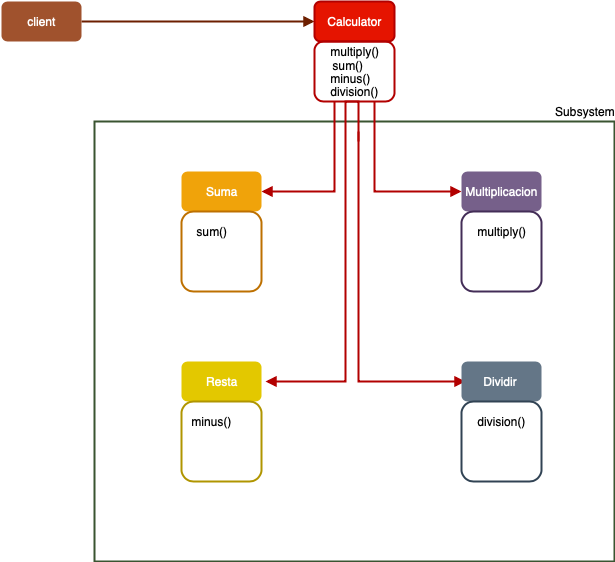

The diagram above was exported from draw.io. Its source (the exported page's mxGraphModel, read from the mxfile embedded in the PNG):
<mxGraphModel dx="906" dy="596" grid="1" gridSize="10" guides="1" tooltips="1" connect="1" arrows="1" fold="1" page="1" pageScale="1" pageWidth="827" pageHeight="1169" math="0" shadow="0">
  <root>
    <mxCell id="0" />
    <mxCell id="1" parent="0" />
    <mxCell id="zDFrBs84cU38aBUoOOgs-13" value="" style="rounded=0;whiteSpace=wrap;html=1;strokeWidth=2;fillColor=none;strokeColor=#3A5431;fontColor=#ffffff;" vertex="1" parent="1">
      <mxGeometry x="153" y="190" width="520" height="440" as="geometry" />
    </mxCell>
    <mxCell id="zDFrBs84cU38aBUoOOgs-4" style="edgeStyle=orthogonalEdgeStyle;rounded=0;orthogonalLoop=1;jettySize=auto;html=1;exitX=1;exitY=0.5;exitDx=0;exitDy=0;entryX=0;entryY=0.5;entryDx=0;entryDy=0;endArrow=block;endFill=1;strokeWidth=2;fillColor=#a0522d;strokeColor=#6D1F00;" edge="1" parent="1" source="zDFrBs84cU38aBUoOOgs-1" target="zDFrBs84cU38aBUoOOgs-3">
      <mxGeometry relative="1" as="geometry" />
    </mxCell>
    <mxCell id="zDFrBs84cU38aBUoOOgs-1" value="client" style="rounded=1;whiteSpace=wrap;html=1;strokeWidth=2;fillColor=#a0522d;strokeColor=none;fontColor=#ffffff;" vertex="1" parent="1">
      <mxGeometry x="60" y="70" width="80" height="40" as="geometry" />
    </mxCell>
    <mxCell id="zDFrBs84cU38aBUoOOgs-9" style="edgeStyle=orthogonalEdgeStyle;rounded=0;orthogonalLoop=1;jettySize=auto;html=1;exitX=0.25;exitY=1;exitDx=0;exitDy=0;entryX=1;entryY=0.5;entryDx=0;entryDy=0;endArrow=block;endFill=1;strokeWidth=2;fillColor=#e51400;strokeColor=#B20000;" edge="1" parent="1" source="zDFrBs84cU38aBUoOOgs-28" target="zDFrBs84cU38aBUoOOgs-5">
      <mxGeometry relative="1" as="geometry" />
    </mxCell>
    <mxCell id="zDFrBs84cU38aBUoOOgs-10" style="edgeStyle=orthogonalEdgeStyle;rounded=0;orthogonalLoop=1;jettySize=auto;html=1;entryX=1;entryY=0.5;entryDx=0;entryDy=0;endArrow=block;endFill=1;strokeWidth=2;fillColor=#e51400;strokeColor=#B20000;" edge="1" parent="1">
      <mxGeometry relative="1" as="geometry">
        <mxPoint x="417" y="210" as="sourcePoint" />
        <mxPoint x="324" y="450" as="targetPoint" />
        <Array as="points">
          <mxPoint x="417" y="170" />
          <mxPoint x="404" y="170" />
          <mxPoint x="404" y="450" />
        </Array>
      </mxGeometry>
    </mxCell>
    <mxCell id="zDFrBs84cU38aBUoOOgs-11" style="edgeStyle=orthogonalEdgeStyle;rounded=0;orthogonalLoop=1;jettySize=auto;html=1;entryX=0;entryY=0.5;entryDx=0;entryDy=0;endArrow=block;endFill=1;strokeWidth=2;fillColor=#e51400;strokeColor=#B20000;" edge="1" parent="1">
      <mxGeometry relative="1" as="geometry">
        <mxPoint x="417" y="200" as="sourcePoint" />
        <mxPoint x="524" y="450" as="targetPoint" />
        <Array as="points">
          <mxPoint x="417" y="450" />
        </Array>
      </mxGeometry>
    </mxCell>
    <mxCell id="zDFrBs84cU38aBUoOOgs-12" style="edgeStyle=orthogonalEdgeStyle;rounded=0;orthogonalLoop=1;jettySize=auto;html=1;exitX=0.75;exitY=1;exitDx=0;exitDy=0;entryX=0;entryY=0.5;entryDx=0;entryDy=0;endArrow=block;endFill=1;strokeWidth=2;fillColor=#e51400;strokeColor=#B20000;" edge="1" parent="1" source="zDFrBs84cU38aBUoOOgs-28" target="zDFrBs84cU38aBUoOOgs-7">
      <mxGeometry relative="1" as="geometry" />
    </mxCell>
    <mxCell id="zDFrBs84cU38aBUoOOgs-3" value="Calculator" style="rounded=1;whiteSpace=wrap;html=1;strokeWidth=2;fillColor=#e51400;strokeColor=#B20000;fontColor=#ffffff;" vertex="1" parent="1">
      <mxGeometry x="373" y="70" width="80" height="40" as="geometry" />
    </mxCell>
    <mxCell id="zDFrBs84cU38aBUoOOgs-5" value="Suma" style="rounded=1;whiteSpace=wrap;html=1;strokeWidth=2;fillColor=#f0a30a;strokeColor=none;fontColor=#ffffff;" vertex="1" parent="1">
      <mxGeometry x="240" y="240" width="80" height="40" as="geometry" />
    </mxCell>
    <mxCell id="zDFrBs84cU38aBUoOOgs-6" value="Resta" style="rounded=1;whiteSpace=wrap;html=1;strokeWidth=2;fillColor=#e3c800;strokeColor=none;fontColor=#ffffff;" vertex="1" parent="1">
      <mxGeometry x="240" y="430" width="80" height="40" as="geometry" />
    </mxCell>
    <mxCell id="zDFrBs84cU38aBUoOOgs-7" value="Multiplicacion" style="rounded=1;whiteSpace=wrap;html=1;strokeWidth=2;fillColor=#76608a;strokeColor=none;fontColor=#ffffff;" vertex="1" parent="1">
      <mxGeometry x="520" y="240" width="80" height="40" as="geometry" />
    </mxCell>
    <mxCell id="zDFrBs84cU38aBUoOOgs-8" value="Dividir&amp;nbsp;" style="rounded=1;whiteSpace=wrap;html=1;strokeWidth=2;fillColor=#647687;strokeColor=none;fontColor=#ffffff;" vertex="1" parent="1">
      <mxGeometry x="520" y="430" width="80" height="40" as="geometry" />
    </mxCell>
    <mxCell id="zDFrBs84cU38aBUoOOgs-14" value="Subsystem" style="text;html=1;strokeColor=none;fillColor=none;align=center;verticalAlign=middle;whiteSpace=wrap;rounded=0;" vertex="1" parent="1">
      <mxGeometry x="623" y="170" width="40" height="20" as="geometry" />
    </mxCell>
    <mxCell id="zDFrBs84cU38aBUoOOgs-19" value="" style="rounded=1;whiteSpace=wrap;html=1;strokeWidth=2;fillColor=none;strokeColor=#BD7000;fontColor=#ffffff;" vertex="1" parent="1">
      <mxGeometry x="240" y="280" width="80" height="80" as="geometry" />
    </mxCell>
    <mxCell id="zDFrBs84cU38aBUoOOgs-20" value="" style="rounded=1;whiteSpace=wrap;html=1;strokeWidth=2;fillColor=none;strokeColor=#432D57;fontColor=#ffffff;" vertex="1" parent="1">
      <mxGeometry x="520" y="280" width="80" height="80" as="geometry" />
    </mxCell>
    <mxCell id="zDFrBs84cU38aBUoOOgs-21" value="" style="rounded=1;whiteSpace=wrap;html=1;strokeWidth=2;fillColor=none;strokeColor=#B09500;fontColor=#ffffff;" vertex="1" parent="1">
      <mxGeometry x="240" y="470" width="80" height="80" as="geometry" />
    </mxCell>
    <mxCell id="zDFrBs84cU38aBUoOOgs-22" value="" style="rounded=1;whiteSpace=wrap;html=1;strokeWidth=2;fillColor=none;strokeColor=#314354;fontColor=#ffffff;" vertex="1" parent="1">
      <mxGeometry x="520" y="470" width="80" height="80" as="geometry" />
    </mxCell>
    <mxCell id="zDFrBs84cU38aBUoOOgs-23" value="sum()" style="text;html=1;strokeColor=none;fillColor=none;align=center;verticalAlign=middle;whiteSpace=wrap;rounded=0;" vertex="1" parent="1">
      <mxGeometry x="250" y="290" width="40" height="20" as="geometry" />
    </mxCell>
    <mxCell id="zDFrBs84cU38aBUoOOgs-24" value="division()" style="text;html=1;strokeColor=none;fillColor=none;align=center;verticalAlign=middle;whiteSpace=wrap;rounded=0;" vertex="1" parent="1">
      <mxGeometry x="540" y="480" width="40" height="20" as="geometry" />
    </mxCell>
    <mxCell id="zDFrBs84cU38aBUoOOgs-26" value="multiply()" style="text;html=1;strokeColor=none;fillColor=none;align=center;verticalAlign=middle;whiteSpace=wrap;rounded=0;" vertex="1" parent="1">
      <mxGeometry x="540" y="290" width="40" height="20" as="geometry" />
    </mxCell>
    <mxCell id="zDFrBs84cU38aBUoOOgs-27" value="minus()" style="text;html=1;strokeColor=none;fillColor=none;align=center;verticalAlign=middle;whiteSpace=wrap;rounded=0;" vertex="1" parent="1">
      <mxGeometry x="250" y="480" width="40" height="20" as="geometry" />
    </mxCell>
    <mxCell id="zDFrBs84cU38aBUoOOgs-28" value="" style="rounded=1;whiteSpace=wrap;html=1;strokeWidth=2;fillColor=none;strokeColor=#B20000;fontColor=#ffffff;" vertex="1" parent="1">
      <mxGeometry x="373" y="110" width="80" height="60" as="geometry" />
    </mxCell>
    <mxCell id="zDFrBs84cU38aBUoOOgs-31" value="multiply()" style="text;html=1;strokeColor=none;fillColor=none;align=center;verticalAlign=middle;whiteSpace=wrap;rounded=0;direction=south;" vertex="1" parent="1">
      <mxGeometry x="403" y="100" width="20" height="40" as="geometry" />
    </mxCell>
    <mxCell id="zDFrBs84cU38aBUoOOgs-34" value="sum()" style="text;html=1;strokeColor=none;fillColor=none;align=center;verticalAlign=middle;whiteSpace=wrap;rounded=0;" vertex="1" parent="1">
      <mxGeometry x="386" y="124" width="40" height="20" as="geometry" />
    </mxCell>
    <mxCell id="zDFrBs84cU38aBUoOOgs-35" value="minus()" style="text;html=1;strokeColor=none;fillColor=none;align=center;verticalAlign=middle;whiteSpace=wrap;rounded=0;" vertex="1" parent="1">
      <mxGeometry x="389" y="137" width="40" height="20" as="geometry" />
    </mxCell>
    <mxCell id="zDFrBs84cU38aBUoOOgs-36" value="division()" style="text;html=1;strokeColor=none;fillColor=none;align=center;verticalAlign=middle;whiteSpace=wrap;rounded=0;" vertex="1" parent="1">
      <mxGeometry x="393" y="150" width="40" height="20" as="geometry" />
    </mxCell>
  </root>
</mxGraphModel>